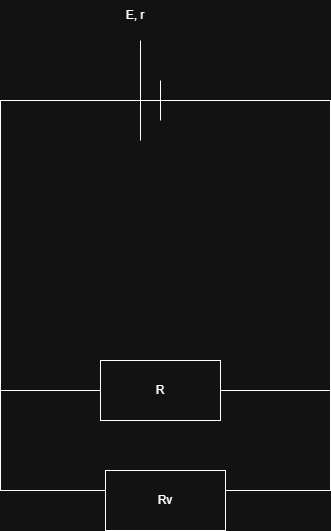

The diagram above was exported from draw.io. Its source (the exported page's mxGraphModel, read from the mxfile embedded in the PNG):
<mxGraphModel dx="1281" dy="626" grid="1" gridSize="10" guides="1" tooltips="1" connect="1" arrows="1" fold="1" page="1" pageScale="1" pageWidth="850" pageHeight="1100" math="0" shadow="0">
  <root>
    <mxCell id="0" />
    <mxCell id="1" parent="0" />
    <mxCell id="a1i9ZZvz00PHmEAji_bc-6" parent="1" style="rounded=0;whiteSpace=wrap;html=1;" value="" vertex="1">
      <mxGeometry height="100" width="330" x="70" y="500" as="geometry" />
    </mxCell>
    <mxCell id="a1i9ZZvz00PHmEAji_bc-1" parent="1" style="rounded=0;whiteSpace=wrap;html=1;" value="" vertex="1">
      <mxGeometry height="290" width="330" x="70" y="210" as="geometry" />
    </mxCell>
    <mxCell id="a1i9ZZvz00PHmEAji_bc-2" edge="1" parent="1" style="endArrow=none;html=1;rounded=0;" value="">
      <mxGeometry height="50" relative="1" width="50" as="geometry">
        <mxPoint x="210" y="250" as="sourcePoint" />
        <mxPoint x="210" y="150" as="targetPoint" />
      </mxGeometry>
    </mxCell>
    <mxCell id="a1i9ZZvz00PHmEAji_bc-3" edge="1" parent="1" style="endArrow=none;html=1;rounded=0;" value="">
      <mxGeometry height="50" relative="1" width="50" as="geometry">
        <mxPoint x="230" y="230" as="sourcePoint" />
        <mxPoint x="230" y="190" as="targetPoint" />
      </mxGeometry>
    </mxCell>
    <mxCell id="a1i9ZZvz00PHmEAji_bc-4" parent="1" style="text;html=1;whiteSpace=wrap;strokeColor=none;fillColor=none;align=center;verticalAlign=middle;rounded=0;autosize=1;resizable=0;" value="E, r" vertex="1">
      <mxGeometry height="30" width="40" x="185" y="110" as="geometry" />
    </mxCell>
    <mxCell id="a1i9ZZvz00PHmEAji_bc-5" parent="1" style="rounded=0;whiteSpace=wrap;html=1;" value="R" vertex="1">
      <mxGeometry height="60" width="120" x="170" y="470" as="geometry" />
    </mxCell>
    <mxCell id="a1i9ZZvz00PHmEAji_bc-7" parent="1" style="rounded=0;whiteSpace=wrap;html=1;" value="Rv" vertex="1">
      <mxGeometry height="60" width="120" x="175" y="580" as="geometry" />
    </mxCell>
  </root>
</mxGraphModel>